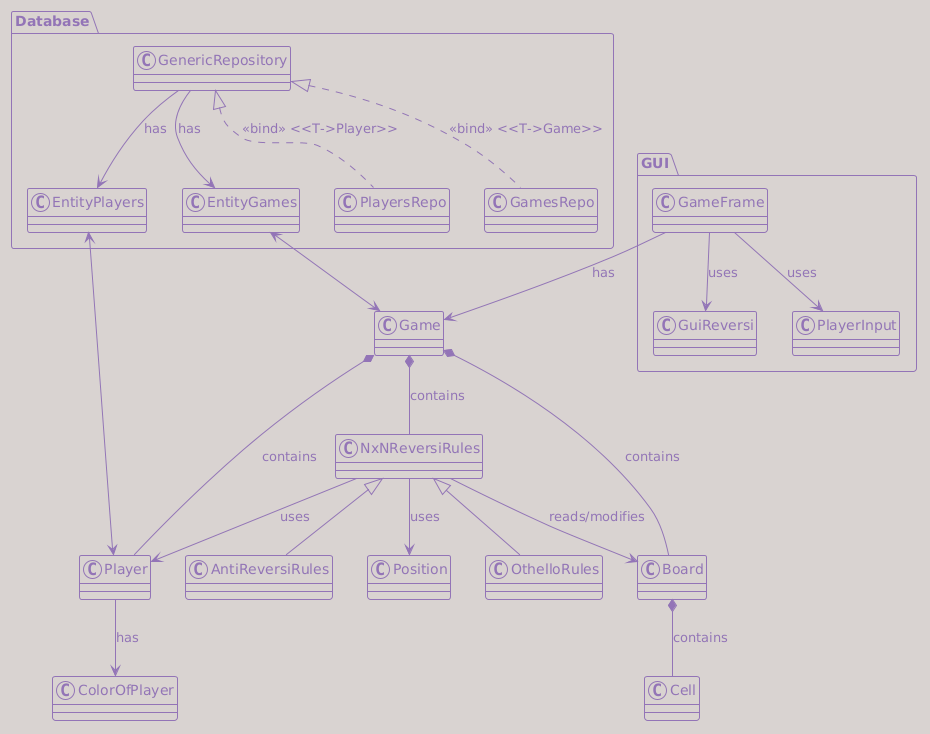

The diagram above was rendered by PlantUML. Its source (embedded in the PNG):
@startuml
!theme mimeograph

package Database {
class EntityGames
class EntityPlayers
class GenericRepository
class PlayersRepo
class GamesRepo
}

package GUI {
class GameFrame
class GuiReversi
class PlayerInput
}

EntityGames <--> Game
EntityPlayers <--> Player

GenericRepository --> EntityGames : has
GenericRepository --> EntityPlayers : has

GenericRepository <|.. PlayersRepo : <<bind>> <<T->Player>>
GenericRepository <|.. GamesRepo : <<bind>> <<T->Game>>

GameFrame --> Game : has
GameFrame --> GuiReversi : uses
GameFrame --> PlayerInput : uses

NxNReversiRules <|-- OthelloRules
NxNReversiRules <|-- AntiReversiRules

Game *-- Board : contains
Game *-- NxNReversiRules: contains
Game *-- Player : contains

Player --> ColorOfPlayer: has
NxNReversiRules --> Board : reads/modifies
NxNReversiRules --> Position : uses
NxNReversiRules --> Player : uses

Board *-- Cell : contains
@enduml